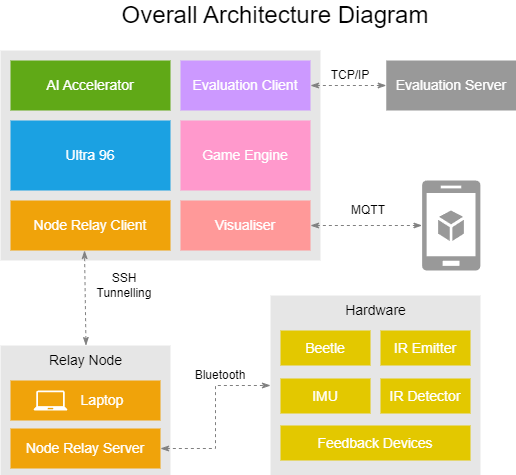

The diagram above was exported from draw.io. Its source (the exported page's mxGraphModel, read from the mxfile embedded in the PNG):
<mxGraphModel dx="767" dy="1299" grid="1" gridSize="10" guides="1" tooltips="1" connect="1" arrows="1" fold="1" page="1" pageScale="1" pageWidth="850" pageHeight="1100" math="0" shadow="0">
  <root>
    <mxCell id="0" />
    <mxCell id="1" parent="0" />
    <mxCell id="sU7ZEoeaXOw1WCR-BWSg-9" value="" style="rounded=0;whiteSpace=wrap;html=1;fillColor=#E6E6E6;strokeColor=none;" vertex="1" parent="1">
      <mxGeometry x="340" y="535" width="170" height="130" as="geometry" />
    </mxCell>
    <mxCell id="sU7ZEoeaXOw1WCR-BWSg-11" value="" style="rounded=0;whiteSpace=wrap;html=1;strokeColor=none;fillColor=#f0a30a;fontColor=#000000;" vertex="1" parent="1">
      <mxGeometry x="350" y="570" width="150" height="40" as="geometry" />
    </mxCell>
    <mxCell id="sU7ZEoeaXOw1WCR-BWSg-1" value="" style="rounded=0;whiteSpace=wrap;html=1;fillColor=#E6E6E6;strokeColor=none;" vertex="1" parent="1">
      <mxGeometry x="340" y="240" width="320" height="210" as="geometry" />
    </mxCell>
    <mxCell id="sU7ZEoeaXOw1WCR-BWSg-2" value="&lt;font style=&quot;font-size: 14px;&quot;&gt;Ultra 96&lt;/font&gt;" style="rounded=0;whiteSpace=wrap;html=1;strokeColor=none;fillColor=#1ba1e2;fontColor=#ffffff;" vertex="1" parent="1">
      <mxGeometry x="350" y="310" width="160" height="70" as="geometry" />
    </mxCell>
    <mxCell id="sU7ZEoeaXOw1WCR-BWSg-3" value="&lt;font style=&quot;font-size: 14px;&quot;&gt;Game Engine&lt;/font&gt;" style="rounded=0;whiteSpace=wrap;html=1;strokeColor=none;fillColor=#FF99CC;fontColor=#ffffff;" vertex="1" parent="1">
      <mxGeometry x="520" y="310" width="130" height="70" as="geometry" />
    </mxCell>
    <mxCell id="sU7ZEoeaXOw1WCR-BWSg-4" value="&lt;font style=&quot;font-size: 14px;&quot;&gt;AI Accelerator&lt;/font&gt;" style="rounded=0;whiteSpace=wrap;html=1;strokeColor=none;fillColor=#60a917;fontColor=#ffffff;" vertex="1" parent="1">
      <mxGeometry x="350" y="250" width="160" height="50" as="geometry" />
    </mxCell>
    <mxCell id="sU7ZEoeaXOw1WCR-BWSg-5" value="&lt;font style=&quot;font-size: 14px;&quot;&gt;Evaluation Client&lt;/font&gt;" style="rounded=0;whiteSpace=wrap;html=1;strokeColor=none;fillColor=#CC99FF;fontColor=#ffffff;" vertex="1" parent="1">
      <mxGeometry x="520" y="250" width="130" height="50" as="geometry" />
    </mxCell>
    <mxCell id="sU7ZEoeaXOw1WCR-BWSg-6" value="&lt;font color=&quot;#ffffff&quot; style=&quot;font-size: 14px;&quot;&gt;Visualiser&lt;/font&gt;" style="rounded=0;whiteSpace=wrap;html=1;strokeColor=none;fillColor=#FF9999;fontColor=#000000;" vertex="1" parent="1">
      <mxGeometry x="520" y="390" width="130" height="50" as="geometry" />
    </mxCell>
    <mxCell id="sU7ZEoeaXOw1WCR-BWSg-7" value="&lt;font color=&quot;#ffffff&quot; style=&quot;font-size: 14px;&quot;&gt;Node Relay Client&lt;/font&gt;" style="rounded=0;whiteSpace=wrap;html=1;strokeColor=none;fillColor=#f0a30a;fontColor=#000000;" vertex="1" parent="1">
      <mxGeometry x="350" y="390" width="160" height="50" as="geometry" />
    </mxCell>
    <mxCell id="sU7ZEoeaXOw1WCR-BWSg-8" value="" style="endArrow=classicThin;dashed=1;html=1;rounded=0;endFill=1;entryX=0.009;entryY=0.16;entryDx=0;entryDy=0;entryPerimeter=0;strokeColor=#808080;startArrow=classicThin;startFill=1;exitX=0.5;exitY=0;exitDx=0;exitDy=0;" edge="1" parent="1" source="sU7ZEoeaXOw1WCR-BWSg-17">
      <mxGeometry width="50" height="50" relative="1" as="geometry">
        <mxPoint x="424.12" y="510" as="sourcePoint" />
        <mxPoint x="424" y="439.9999999999999" as="targetPoint" />
      </mxGeometry>
    </mxCell>
    <mxCell id="sU7ZEoeaXOw1WCR-BWSg-10" value="" style="sketch=0;pointerEvents=1;shadow=0;dashed=0;html=1;strokeColor=none;fillColor=#FFFFFF;labelPosition=center;verticalLabelPosition=bottom;verticalAlign=top;outlineConnect=0;align=center;shape=mxgraph.office.devices.laptop;" vertex="1" parent="1">
      <mxGeometry x="373" y="580" width="34" height="20" as="geometry" />
    </mxCell>
    <mxCell id="sU7ZEoeaXOw1WCR-BWSg-12" value="&lt;font style=&quot;font-size: 14px;&quot; color=&quot;#ffffff&quot;&gt;Laptop&lt;/font&gt;" style="text;html=1;align=center;verticalAlign=middle;whiteSpace=wrap;rounded=0;" vertex="1" parent="1">
      <mxGeometry x="407" y="575" width="70" height="30" as="geometry" />
    </mxCell>
    <mxCell id="sU7ZEoeaXOw1WCR-BWSg-13" value="&lt;font style=&quot;font-size: 14px;&quot; color=&quot;#ffffff&quot;&gt;Node Relay Server&lt;/font&gt;" style="rounded=0;whiteSpace=wrap;html=1;strokeColor=none;fillColor=#f0a30a;fontColor=#000000;" vertex="1" parent="1">
      <mxGeometry x="350" y="618" width="150" height="40" as="geometry" />
    </mxCell>
    <mxCell id="sU7ZEoeaXOw1WCR-BWSg-14" value="" style="endArrow=classicThin;dashed=1;html=1;rounded=0;endFill=1;strokeColor=#808080;startArrow=classicThin;startFill=1;exitX=1;exitY=0.5;exitDx=0;exitDy=0;entryX=0;entryY=0.5;entryDx=0;entryDy=0;edgeStyle=orthogonalEdgeStyle;" edge="1" parent="1" source="sU7ZEoeaXOw1WCR-BWSg-13" target="sU7ZEoeaXOw1WCR-BWSg-18">
      <mxGeometry width="50" height="50" relative="1" as="geometry">
        <mxPoint x="520" y="589.5" as="sourcePoint" />
        <mxPoint x="590" y="613" as="targetPoint" />
      </mxGeometry>
    </mxCell>
    <mxCell id="sU7ZEoeaXOw1WCR-BWSg-15" value="SSH Tunnelling" style="text;html=1;align=center;verticalAlign=middle;whiteSpace=wrap;rounded=0;" vertex="1" parent="1">
      <mxGeometry x="434" y="460" width="60" height="30" as="geometry" />
    </mxCell>
    <mxCell id="sU7ZEoeaXOw1WCR-BWSg-16" value="Bluetooth" style="text;html=1;align=center;verticalAlign=middle;whiteSpace=wrap;rounded=0;" vertex="1" parent="1">
      <mxGeometry x="530" y="550" width="60" height="30" as="geometry" />
    </mxCell>
    <mxCell id="sU7ZEoeaXOw1WCR-BWSg-17" value="&lt;font style=&quot;font-size: 14px;&quot;&gt;Relay Node&lt;/font&gt;" style="text;html=1;align=center;verticalAlign=middle;whiteSpace=wrap;rounded=0;" vertex="1" parent="1">
      <mxGeometry x="387" y="535" width="77" height="30" as="geometry" />
    </mxCell>
    <mxCell id="sU7ZEoeaXOw1WCR-BWSg-18" value="" style="rounded=0;whiteSpace=wrap;html=1;fillColor=#E6E6E6;strokeColor=none;" vertex="1" parent="1">
      <mxGeometry x="610" y="485" width="210" height="180" as="geometry" />
    </mxCell>
    <mxCell id="sU7ZEoeaXOw1WCR-BWSg-19" value="&lt;font style=&quot;font-size: 14px;&quot;&gt;Hardware&lt;/font&gt;" style="text;html=1;align=center;verticalAlign=middle;whiteSpace=wrap;rounded=0;" vertex="1" parent="1">
      <mxGeometry x="676.5" y="485" width="77" height="30" as="geometry" />
    </mxCell>
    <mxCell id="sU7ZEoeaXOw1WCR-BWSg-20" value="&lt;font color=&quot;#ffffff&quot; style=&quot;font-size: 14px;&quot;&gt;Beetle&lt;/font&gt;" style="rounded=0;whiteSpace=wrap;html=1;strokeColor=none;fillColor=#e3c800;fontColor=#000000;" vertex="1" parent="1">
      <mxGeometry x="620" y="520" width="90" height="35" as="geometry" />
    </mxCell>
    <mxCell id="sU7ZEoeaXOw1WCR-BWSg-21" value="&lt;font color=&quot;#ffffff&quot; style=&quot;font-size: 14px;&quot;&gt;IR Emitter&lt;/font&gt;" style="rounded=0;whiteSpace=wrap;html=1;strokeColor=none;fillColor=#e3c800;fontColor=#000000;" vertex="1" parent="1">
      <mxGeometry x="720" y="520" width="90" height="35" as="geometry" />
    </mxCell>
    <mxCell id="sU7ZEoeaXOw1WCR-BWSg-22" value="&lt;font color=&quot;#ffffff&quot; style=&quot;font-size: 14px;&quot;&gt;IMU&lt;/font&gt;" style="rounded=0;whiteSpace=wrap;html=1;strokeColor=none;fillColor=#e3c800;fontColor=#000000;" vertex="1" parent="1">
      <mxGeometry x="620" y="568" width="90" height="35" as="geometry" />
    </mxCell>
    <mxCell id="sU7ZEoeaXOw1WCR-BWSg-23" value="&lt;font color=&quot;#ffffff&quot; style=&quot;font-size: 14px;&quot;&gt;IR Detector&lt;/font&gt;" style="rounded=0;whiteSpace=wrap;html=1;strokeColor=none;fillColor=#e3c800;fontColor=#000000;" vertex="1" parent="1">
      <mxGeometry x="720" y="568" width="90" height="35" as="geometry" />
    </mxCell>
    <mxCell id="sU7ZEoeaXOw1WCR-BWSg-24" value="&lt;font color=&quot;#ffffff&quot; style=&quot;font-size: 14px;&quot;&gt;Feedback Devices&lt;/font&gt;" style="rounded=0;whiteSpace=wrap;html=1;strokeColor=none;fillColor=#e3c800;fontColor=#000000;" vertex="1" parent="1">
      <mxGeometry x="620" y="615" width="190" height="35" as="geometry" />
    </mxCell>
    <mxCell id="sU7ZEoeaXOw1WCR-BWSg-25" value="" style="verticalLabelPosition=bottom;html=1;verticalAlign=top;align=center;strokeColor=none;fillColor=#999999;shape=mxgraph.azure.mobile_services;pointerEvents=1;" vertex="1" parent="1">
      <mxGeometry x="761.5" y="370" width="58.5" height="90" as="geometry" />
    </mxCell>
    <mxCell id="sU7ZEoeaXOw1WCR-BWSg-26" value="" style="endArrow=classicThin;dashed=1;html=1;rounded=0;endFill=1;strokeColor=#808080;startArrow=classicThin;startFill=1;exitX=1;exitY=0.5;exitDx=0;exitDy=0;entryX=0;entryY=0.5;entryDx=0;entryDy=0;entryPerimeter=0;" edge="1" parent="1" source="sU7ZEoeaXOw1WCR-BWSg-6" target="sU7ZEoeaXOw1WCR-BWSg-25">
      <mxGeometry width="50" height="50" relative="1" as="geometry">
        <mxPoint x="656.5" y="414.71000000000004" as="sourcePoint" />
        <mxPoint x="746.5" y="414.71000000000004" as="targetPoint" />
      </mxGeometry>
    </mxCell>
    <mxCell id="sU7ZEoeaXOw1WCR-BWSg-27" value="MQTT" style="text;html=1;align=center;verticalAlign=middle;whiteSpace=wrap;rounded=0;" vertex="1" parent="1">
      <mxGeometry x="677.5" y="385" width="60" height="30" as="geometry" />
    </mxCell>
    <mxCell id="sU7ZEoeaXOw1WCR-BWSg-30" value="&lt;font style=&quot;font-size: 14px;&quot;&gt;Evaluation Server&lt;/font&gt;" style="rounded=0;whiteSpace=wrap;html=1;strokeColor=none;fillColor=#999999;fontColor=#ffffff;" vertex="1" parent="1">
      <mxGeometry x="725.75" y="250" width="130" height="50" as="geometry" />
    </mxCell>
    <mxCell id="sU7ZEoeaXOw1WCR-BWSg-31" value="" style="endArrow=classicThin;dashed=1;html=1;rounded=0;endFill=1;strokeColor=#808080;startArrow=classicThin;startFill=1;exitX=1;exitY=0.5;exitDx=0;exitDy=0;entryX=0;entryY=0.5;entryDx=0;entryDy=0;" edge="1" parent="1" source="sU7ZEoeaXOw1WCR-BWSg-5" target="sU7ZEoeaXOw1WCR-BWSg-30">
      <mxGeometry width="50" height="50" relative="1" as="geometry">
        <mxPoint x="670" y="320" as="sourcePoint" />
        <mxPoint x="782" y="320" as="targetPoint" />
      </mxGeometry>
    </mxCell>
    <mxCell id="sU7ZEoeaXOw1WCR-BWSg-32" value="TCP/IP" style="text;html=1;align=center;verticalAlign=middle;whiteSpace=wrap;rounded=0;" vertex="1" parent="1">
      <mxGeometry x="660" y="250" width="60" height="30" as="geometry" />
    </mxCell>
    <mxCell id="sU7ZEoeaXOw1WCR-BWSg-33" value="&lt;font style=&quot;font-size: 24px;&quot;&gt;Overall Architecture Diagram&lt;/font&gt;" style="text;html=1;align=center;verticalAlign=middle;whiteSpace=wrap;rounded=0;" vertex="1" parent="1">
      <mxGeometry x="450" y="190" width="330" height="30" as="geometry" />
    </mxCell>
  </root>
</mxGraphModel>